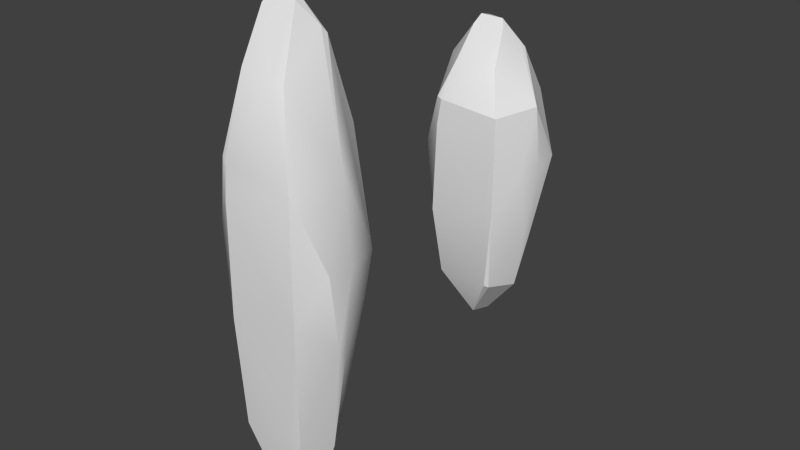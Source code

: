 # Source: AthnianRockFormations.blend  (saved by Blender 2.78.0; exported with 4.5.12 LTS)
import bpy
from mathutils import Matrix  # noqa: F401  (used for matrix-valued properties, if any)

bpy.ops.wm.read_factory_settings(use_empty=True)
scene = bpy.context.scene
scene.name = 'Scene'

# ---- collections
col_collection_1 = bpy.data.collections.new('Collection 1'); scene.collection.children.link(col_collection_1)

# ---- materials (node trees are filled in below, after node groups)
mat_athnianrockformation2 = bpy.data.materials.new('AthnianRockFormation2')
mat_athnianrockformation2.alpha_threshold = 0.0
mat_athnianrockformation2.use_transparent_shadow = False
mat_athnianrockformation2.roughness = 0.5
mat_athnianrockformation2.line_color = (0.0, 0.0, 0.0, 1.0)
mat_athnianrockformation1 = bpy.data.materials.new('AthnianRockFormation1')
mat_athnianrockformation1.alpha_threshold = 0.0
mat_athnianrockformation1.use_transparent_shadow = False
mat_athnianrockformation1.roughness = 0.5
mat_athnianrockformation1.line_color = (0.0, 0.0, 0.0, 1.0)

# ---- node groups
ng_auto_smooth = bpy.data.node_groups.new('Auto Smooth', 'GeometryNodeTree')
_s = ng_auto_smooth.interface.new_socket(name='Geometry', in_out='OUTPUT', socket_type='NodeSocketGeometry')
_s = ng_auto_smooth.interface.new_socket(name='Geometry', in_out='INPUT', socket_type='NodeSocketGeometry')
_s = ng_auto_smooth.interface.new_socket(name='Angle', in_out='INPUT', socket_type='NodeSocketFloat')
_s.subtype = 'ANGLE'
_s.min_value = 0.0
_s.max_value = 3.142
ng_auto_smooth.is_modifier = True
_N = ng_auto_smooth.nodes; _L = ng_auto_smooth.links
n0 = _N.new('NodeGroupOutput'); n0.name = 'Group Output'; n0.location = (480, -100)
n1 = _N.new('NodeGroupInput'); n1.name = 'Group Input'; n1.location = (-420, -300)
n2 = _N.new('NodeGroupInput'); n2.name = 'Group Input.001'; n2.location = (-60, -100)
n3 = _N.new('GeometryNodeSetShadeSmooth'); n3.name = 'Set Shade Smooth'; n3.location = (120, -100)
n3.domain = 'EDGE'
n4 = _N.new('GeometryNodeSetShadeSmooth'); n4.name = 'Set Shade Smooth.001'; n4.location = (300, -100)
n5 = _N.new('GeometryNodeInputMeshEdgeAngle'); n5.name = 'Edge Angle'; n5.location = (-420, -220)
n6 = _N.new('GeometryNodeInputEdgeSmooth'); n6.name = 'Is Edge Smooth'; n6.location = (-60, -160)
n7 = _N.new('GeometryNodeInputShadeSmooth'); n7.name = 'Is Face Smooth'; n7.location = (-240, -340)
n8 = _N.new('FunctionNodeBooleanMath'); n8.name = 'Boolean Math'; n8.location = (-60, -220)
n9 = _N.new('FunctionNodeCompare'); n9.name = 'Compare'; n9.location = (-240, -180)
n9.operation = 'LESS_EQUAL'
_L.new(n5.outputs[0], n9.inputs[0])
_L.new(n4.outputs[0], n0.inputs[0])
_L.new(n1.outputs[1], n9.inputs[1])
_L.new(n9.outputs[0], n8.inputs[0])
_L.new(n7.outputs[0], n8.inputs[1])
_L.new(n2.outputs[0], n3.inputs[0])
_L.new(n6.outputs[0], n3.inputs[1])
_L.new(n3.outputs[0], n4.inputs[0])
_L.new(n8.outputs[0], n3.inputs[2])
n0.is_active_output = True

# ---- material node trees

# ---- world
world_world = bpy.data.worlds.new('World'); scene.world = world_world
world_world.color = (0.05088, 0.05088, 0.05088)
world_world.use_sun_shadow = False
world_world.sun_shadow_jitter_overblur = 0.0
world_world.cycles.sampling_method = 'NONE'
world_world.cycles.sample_map_resolution = 256

# ---- meshes
me_cube_001 = bpy.data.meshes.new('Cube.001')
me_cube_001.from_pydata([(1.154, 0.09802, -2.09), (0.1176, 0.02625, 3.65), (-0.3143, 0.8582, -0.3803), (0.9159, 1.01, -0.6318), (0.981, -0.6024, -1.928), (0.984, 0.9776, 1.94), (1.503, 0.7288, 0.7972), (0.8807, 0.3126, 3.119), (-0.4914, 0.7208, 1.81), (-0.6021, -0.704, 1.05), (-0.2654, -0.5937, -1.95), (1.441, 0.09384, -0.8877), (1.577, 0.133, 0.7494), (0.9159, 0.4119, 3.044), (1.012, 0.9095, 2.072), (0.4583, 0.7377, 2.942), (1.445, -0.3123, 0.7603), (0.2268, -0.06737, -3.008), (0.2769, -0.1311, -2.984), (-0.07664, 0.1697, -2.298), (1.107, 0.9662, -0.2578), (0.8349, 0.6738, -1.988), (-0.3195, 0.4768, -1.681), (0.6572, 0.003549, 3.471), (0.5696, 0.1024, 3.618), (0.2427, 0.4501, 3.455), (0.1524, 0.281, 3.58), (1.139, -0.8194, 1.948), (-0.03174, -0.5073, 2.867), (-0.8155, -0.3189, -0.2128), (-0.3348, -0.8525, -0.4057), (-0.2191, 0.6657, 2.868), (-0.6278, 0.3823, 0.6873), (1.454, -0.08942, -0.728), (-0.04318, -0.9996, 2.128), (1.138, -0.8372, -0.1396), (0.9047, -0.6616, -1.891), (0.1256, 0.1306, -2.705), (0.2898, 0.994, 0.8974), (0.6605, 0.6786, -2.008), (0.04204, -0.1078, 3.473), (-0.7977, -0.2368, -0.5979), (-0.3472, 0.8269, 1.789), (-0.4586, 0.03883, 2.868), (-0.4641, -0.08821, 2.805), (0.7943, -0.4272, 2.735), (-0.3008, -0.4937, -2.009), (-0.1399, -0.9984, 1.578), (1.482, 0.07557, 2.022), (0.4601, 0.157, -2.944), (-0.1827, 0.5879, -1.763), (-0.1811, -0.9421, 2.144), (-0.7953, -0.166, 1.742), (0.5816, -0.52, 2.772)], [], [(30, 10, 36), (7, 45, 48), (16, 48, 27), (19, 41, 22), (6, 48, 12), (38, 2, 42), (1, 26, 43), (16, 27, 35), (47, 9, 30), (6, 11, 20), (15, 5, 31), (34, 27, 53), (8, 52, 43), (9, 52, 29), (48, 6, 13), (4, 0, 33), (49, 17, 37), (37, 50, 39), (4, 18, 49), (12, 33, 11), (46, 10, 41), (35, 36, 4), (22, 50, 19), (44, 40, 43), (3, 5, 20), (23, 7, 24), (53, 45, 23), (47, 51, 9), (35, 30, 36), (45, 7, 23), (48, 45, 27), (5, 42, 31), (52, 51, 44), (0, 4, 49), (23, 40, 53), (0, 21, 11), (21, 20, 11), (17, 46, 37), (26, 31, 43), (51, 28, 44), (52, 32, 29), (5, 38, 42), (15, 25, 13), (18, 36, 10), (18, 4, 36), (35, 47, 30), (22, 41, 2), (41, 32, 2), (40, 44, 28), (52, 9, 51), (43, 31, 8), (49, 37, 39), (2, 32, 8), (6, 20, 5), (3, 50, 2), (25, 24, 13), (33, 16, 35), (3, 39, 50), (16, 33, 12), (30, 9, 29), (28, 34, 53), (8, 32, 52), (3, 38, 5), (6, 14, 13), (2, 38, 3), (1, 24, 26), (40, 28, 53), (34, 47, 27), (41, 19, 46), (30, 29, 10), (25, 15, 31), (48, 16, 12), (14, 15, 13), (34, 51, 47), (41, 10, 29), (6, 5, 14), (14, 5, 15), (0, 11, 33), (49, 18, 17), (24, 25, 26), (47, 35, 27), (27, 45, 53), (44, 43, 52), (7, 13, 24), (19, 50, 37), (10, 46, 17), (43, 40, 1), (41, 29, 32), (46, 19, 37), (2, 8, 42), (11, 6, 12), (35, 4, 33), (13, 7, 48), (3, 21, 39), (3, 20, 21), (22, 2, 50), (1, 40, 24), (40, 23, 24), (28, 51, 34), (31, 42, 8), (18, 10, 17), (26, 25, 31), (0, 49, 21), (39, 21, 49)])
me_cube_001.polygons.foreach_set('use_smooth', [True] * 104)
_uv = me_cube_001.uv_layers.new(name='UVMap')
_uv.uv.foreach_set('vector', [0.03742, 0.3056, 0.04491, 0.1288, 0.1776, 0.1361, 0.4645, 0.07082, 0.5484, 0.1112, 0.4787, 0.2143, 0.5215, 0.3399, 0.4787, 0.2143, 0.5851, 0.2115, 0.8146, 0.09601, 0.8845, 0.2982, 0.7904, 0.1741, 0.4041, 0.3289, 0.4787, 0.2143, 0.4693, 0.3438, 0.3041, 0.2948, 0.2285, 0.4364, 0.235, 0.1912, 0.7659, 0.5784, 0.7922, 0.5707, 0.8241, 0.6674, 0.5215, 0.3399, 0.5851, 0.2115, 0.5851, 0.4165, 0.05965, 0.5305, 0.006799, 0.4676, 0.03742, 0.3056, 0.6685, 0.2417, 0.7167, 0.4396, 0.6163, 0.3611, 0.3306, 0.0652, 0.3873, 0.1805, 0.2531, 0.0703, 0.07059, 0.5923, 0.2042, 0.5698, 0.1405, 0.6589, 0.9372, 0.7341, 0.8665, 0.7954, 0.8241, 0.6674, 0.8367, 0.8864, 0.8665, 0.7954, 0.9372, 0.9932, 0.7358, 0.1166, 0.6685, 0.2417, 0.6745, 0.006788, 0.56, 0.581, 0.4784, 0.5993, 0.495, 0.4842, 0.7965, 0.008302, 0.829, 0.006788, 0.8115, 0.04507, 0.26, 0.7029, 0.2341, 0.594, 0.3289, 0.6257, 0.5987, 0.8259, 0.6409, 0.7028, 0.6764, 0.7187, 0.7296, 0.2553, 0.7358, 0.4246, 0.7167, 0.4396, 0.9718, 0.1428, 0.9824, 0.1516, 0.9076, 0.2836, 0.2042, 0.3352, 0.1776, 0.1361, 0.1861, 0.1312, 0.7904, 0.1741, 0.7736, 0.1618, 0.8146, 0.09601, 0.8148, 0.6804, 0.7636, 0.6045, 0.8241, 0.6674, 0.3675, 0.4707, 0.3873, 0.1805, 0.3905, 0.4295, 0.5036, 0.02706, 0.4645, 0.07082, 0.4943, 0.006788, 0.5628, 0.09682, 0.5484, 0.1112, 0.5036, 0.02706, 0.05965, 0.5305, 0.05486, 0.5935, 0.006799, 0.4676, 0.2042, 0.3352, 0.03742, 0.3056, 0.1776, 0.1361, 0.5484, 0.1112, 0.4645, 0.07082, 0.5036, 0.02706, 0.4787, 0.2143, 0.5484, 0.1112, 0.5851, 0.2115, 0.3873, 0.1805, 0.235, 0.1912, 0.2531, 0.0703, 0.8665, 0.7954, 0.7494, 0.7831, 0.8148, 0.6804, 0.6806, 0.8259, 0.5987, 0.8259, 0.6764, 0.7187, 0.1482, 0.7313, 0.07867, 0.7329, 0.1405, 0.6589, 0.6927, 0.5773, 0.6189, 0.5619, 0.7167, 0.4396, 0.6189, 0.5619, 0.6163, 0.3611, 0.7167, 0.4396, 0.829, 0.006788, 0.894, 0.127, 0.8115, 0.04507, 0.7922, 0.5707, 0.8751, 0.6281, 0.8241, 0.6674, 0.7494, 0.7831, 0.7542, 0.6862, 0.8148, 0.6804, 0.8771, 0.55, 0.812, 0.4374, 0.894, 0.3392, 0.3873, 0.1805, 0.3041, 0.2948, 0.235, 0.1912, 0.4967, 0.6996, 0.4586, 0.746, 0.441, 0.6667, 0.1056, 0.006788, 0.1776, 0.1361, 0.04491, 0.1288, 0.1056, 0.006788, 0.1861, 0.1312, 0.1776, 0.1361, 0.2042, 0.3352, 0.05965, 0.5305, 0.03742, 0.3056, 0.7904, 0.1741, 0.8845, 0.2982, 0.7494, 0.3178, 0.8845, 0.2982, 0.812, 0.4374, 0.7494, 0.3178, 0.7636, 0.6045, 0.8148, 0.6804, 0.7542, 0.6862, 0.8665, 0.7954, 0.8367, 0.8864, 0.7494, 0.7831, 0.2798, 0.8721, 0.2178, 0.8282, 0.2798, 0.7452, 0.2969, 0.7316, 0.26, 0.7029, 0.3289, 0.6257, 0.7494, 0.3178, 0.812, 0.4374, 0.7708, 0.5572, 0.6685, 0.2417, 0.6163, 0.3611, 0.619, 0.1191, 0.3675, 0.4707, 0.2341, 0.594, 0.2285, 0.4364, 0.4586, 0.746, 0.4041, 0.7291, 0.441, 0.6667, 0.495, 0.4842, 0.5215, 0.3399, 0.5851, 0.4165, 0.3675, 0.4707, 0.3289, 0.6257, 0.2341, 0.594, 0.5215, 0.3399, 0.495, 0.4842, 0.4693, 0.3438, 0.9932, 0.3112, 0.9562, 0.4516, 0.9116, 0.3243, 0.07101, 0.6696, 0.07059, 0.5923, 0.1405, 0.6589, 0.7708, 0.5572, 0.812, 0.4374, 0.8771, 0.55, 0.3675, 0.4707, 0.3041, 0.2948, 0.3873, 0.1805, 0.6685, 0.2417, 0.6279, 0.1051, 0.6745, 0.006788, 0.2285, 0.4364, 0.3041, 0.2948, 0.3675, 0.4707, 0.4155, 0.7797, 0.4041, 0.7291, 0.4413, 0.7649, 0.07867, 0.7329, 0.07101, 0.6696, 0.1405, 0.6589, 0.07059, 0.5923, 0.05965, 0.5305, 0.2042, 0.5698, 0.8845, 0.2982, 0.8146, 0.09601, 0.894, 0.127, 0.9932, 0.3112, 0.9116, 0.3243, 0.9824, 0.1516, 0.306, 0.006788, 0.3306, 0.0652, 0.2531, 0.0703, 0.4787, 0.2143, 0.5215, 0.3399, 0.4693, 0.3438, 0.5225, 0.6129, 0.4967, 0.6996, 0.441, 0.6667, 0.07059, 0.5923, 0.05486, 0.5935, 0.05965, 0.5305, 0.9076, 0.2836, 0.9824, 0.1516, 0.9116, 0.3243, 0.6685, 0.2417, 0.619, 0.1191, 0.6279, 0.1051, 0.3905, 0.1658, 0.3873, 0.1805, 0.3306, 0.0652, 0.6927, 0.5773, 0.7167, 0.4396, 0.7358, 0.4246, 0.6764, 0.7187, 0.6409, 0.7028, 0.6471, 0.6956, 0.4041, 0.7291, 0.4586, 0.746, 0.4413, 0.7649, 0.05965, 0.5305, 0.2042, 0.3352, 0.2042, 0.5698, 0.5851, 0.2115, 0.5484, 0.1112, 0.5628, 0.09682, 0.8148, 0.6804, 0.8241, 0.6674, 0.8665, 0.7954, 0.4645, 0.07082, 0.4527, 0.0792, 0.4943, 0.006788, 0.8146, 0.09601, 0.7736, 0.1618, 0.8115, 0.04507, 0.9824, 0.1516, 0.9718, 0.1428, 0.9842, 0.006788, 0.8241, 0.6674, 0.7636, 0.6045, 0.7659, 0.5784, 0.8845, 0.2982, 0.894, 0.3392, 0.812, 0.4374, 0.894, 0.127, 0.8146, 0.09601, 0.8115, 0.04507, 0.2285, 0.4364, 0.2178, 0.1883, 0.235, 0.1912, 0.7167, 0.4396, 0.6685, 0.2417, 0.7296, 0.2553, 0.5851, 0.4165, 0.56, 0.581, 0.495, 0.4842, 0.4527, 0.0792, 0.4645, 0.07082, 0.4787, 0.2143, 0.3675, 0.4707, 0.3487, 0.6243, 0.3289, 0.6257, 0.5987, 0.4049, 0.6163, 0.3611, 0.6189, 0.5619, 0.7904, 0.1741, 0.7494, 0.3178, 0.7736, 0.1618, 0.08699, 0.7512, 0.07867, 0.7329, 0.1381, 0.7466, 0.07867, 0.7329, 0.1482, 0.7313, 0.1381, 0.7466, 0.07101, 0.6696, 0.05486, 0.5935, 0.07059, 0.5923, 0.2531, 0.0703, 0.235, 0.1912, 0.2178, 0.1883, 0.9932, 0.009884, 0.9824, 0.1516, 0.9842, 0.006788, 0.4413, 0.7649, 0.4586, 0.746, 0.5225, 0.7705, 0.6927, 0.5773, 0.6405, 0.682, 0.6189, 0.5619, 0.3289, 0.6257, 0.3487, 0.6243, 0.2969, 0.7316])
me_cube_001.materials.append(mat_athnianrockformation2)
me_cube_001.use_remesh_preserve_volume = False
me_cube_001.use_remesh_preserve_attributes = False
me_cube_001.use_mirror_vertex_groups = False
me_cube_001.update()
me_cube = bpy.data.meshes.new('Cube')
me_cube.from_pydata([(1.154, 0.0119, -2.981), (0.1176, 0.02485, 5.29), (-0.3147, 0.8561, -0.3784), (0.9159, 1.004, -0.6318), (0.981, -0.6833, -2.602), (0.984, 0.9776, 2.472), (1.503, 0.7288, 0.9371), (0.8807, 0.3113, 4.789), (-0.4914, 0.7208, 2.387), (-0.6101, -0.704, 1.329), (-0.3037, -0.7269, -2.726), (1.441, 0.07785, -0.8877), (1.604, 0.1166, 0.872), (0.9159, 0.4118, 4.662), (1.002, 0.8683, 3.072), (0.43, 0.7092, 4.37), (1.544, -0.372, 0.8575), (0.2268, -0.209, -4.942), (0.2769, -0.2723, -4.89), (-0.07664, 0.05298, -3.84), (1.107, 0.9662, -0.2577), (0.8349, 0.5951, -2.678), (-0.3195, 0.407, -2.042), (0.6572, -0.0002766, 5.209), (0.5696, 0.1024, 5.356), (0.2427, 0.4501, 5.107), (0.1524, 0.281, 5.23), (1.139, -0.82, 2.38), (-0.03174, -0.552, 4.161), (-0.8185, -0.3195, -0.1985), (-0.3348, -0.858, -0.405), (-0.2191, 0.6657, 4.149), (-0.7075, 0.3823, 0.8845), (1.454, -0.09997, -0.728), (-0.04318, -1.005, 2.695), (1.138, -0.8373, -0.1394), (0.752, -0.7457, -2.594), (0.1256, -0.004743, -4.551), (0.282, 0.994, 1.084), (0.6605, 0.5946, -2.798), (0.04204, -0.1186, 5.096), (-0.7977, -0.2463, -0.5979), (-0.2972, 0.8283, 2.215), (-0.4548, 0.06233, 4.21), (-0.4641, -0.1061, 4.078), (0.7943, -0.4666, 4.004), (-0.2994, -0.5926, -2.971), (-0.1399, -0.9984, 1.966), (1.482, 0.07557, 2.612), (0.4601, 0.02, -4.815), (-0.1827, 0.5136, -2.223), (0.6328, 0.1624, -4.286), (-0.1811, -0.9484, 2.741), (-0.7953, -0.166, 2.275), (0.5816, -0.5647, 4.011)], [], [(30, 10, 36), (7, 45, 48), (16, 48, 27), (19, 41, 22), (6, 48, 12), (38, 2, 42), (1, 26, 43), (16, 27, 35), (47, 9, 30), (6, 11, 20), (15, 5, 31), (34, 27, 54), (8, 53, 43), (9, 53, 29), (48, 6, 13), (4, 0, 33), (49, 17, 37), (37, 50, 39), (4, 18, 49), (12, 33, 11), (46, 10, 41), (35, 36, 4), (22, 50, 19), (44, 40, 43), (3, 5, 20), (23, 7, 24), (54, 45, 23), (47, 52, 9), (35, 30, 36), (45, 7, 23), (48, 45, 27), (5, 42, 31), (53, 52, 44), (0, 4, 49), (23, 40, 54), (0, 21, 11), (21, 20, 11), (17, 46, 37), (26, 31, 43), (52, 28, 44), (53, 32, 29), (5, 38, 42), (15, 25, 13), (18, 36, 10), (18, 4, 36), (35, 47, 30), (22, 41, 2), (41, 32, 2), (40, 44, 28), (53, 9, 52), (43, 31, 8), (49, 37, 39), (2, 32, 8), (6, 20, 5), (0, 51, 21), (3, 50, 2), (25, 24, 13), (33, 16, 35), (3, 39, 50), (16, 33, 12), (30, 9, 29), (28, 34, 54), (8, 32, 53), (3, 38, 5), (6, 14, 13), (2, 38, 3), (1, 24, 26), (40, 28, 54), (34, 47, 27), (41, 19, 46), (30, 29, 10), (25, 15, 31), (48, 16, 12), (14, 15, 13), (34, 52, 47), (41, 10, 29), (6, 5, 14), (14, 5, 15), (0, 11, 33), (49, 18, 17), (24, 25, 26), (47, 35, 27), (27, 45, 54), (44, 43, 53), (7, 13, 24), (19, 50, 37), (10, 46, 17), (43, 40, 1), (41, 29, 32), (46, 19, 37), (2, 8, 42), (11, 6, 12), (35, 4, 33), (13, 7, 48), (3, 21, 39), (3, 20, 21), (22, 2, 50), (1, 40, 24), (40, 23, 24), (28, 52, 34), (31, 42, 8), (49, 51, 0), (39, 51, 49), (39, 21, 51), (18, 10, 17), (26, 25, 31)])
me_cube.polygons.foreach_set('use_smooth', [True] * 106)
_uv = me_cube.uv_layers.new(name='UVMap')
_uv.uv.foreach_set('vector', [0.2275, 0.5522, 0.2423, 0.7761, 0.1252, 0.7708, 0.8113, 0.8065, 0.7258, 0.7399, 0.7851, 0.5902, 0.7364, 0.4314, 0.7851, 0.5902, 0.6869, 0.5823, 0.5679, 0.8847, 0.5508, 0.5785, 0.6157, 0.7155, 0.8583, 0.4397, 0.7851, 0.5902, 0.7904, 0.4303, 0.3875, 0.5924, 0.4599, 0.4529, 0.4486, 0.7026, 0.6072, 0.005793, 0.6352, 0.01225, 0.607, 0.1148, 0.006639, 0.4449, 0.04193, 0.2946, 0.06303, 0.5371, 0.1875, 0.3251, 0.2423, 0.3836, 0.2275, 0.5522, 0.8583, 0.4397, 0.7874, 0.2793, 0.886, 0.3476, 0.3614, 0.907, 0.3051, 0.7235, 0.4341, 0.8878, 0.1708, 0.2556, 0.04193, 0.2946, 0.0879, 0.1341, 0.6713, 0.2929, 0.5731, 0.3029, 0.607, 0.1148, 0.509, 0.3899, 0.5731, 0.3029, 0.5446, 0.54, 0.7851, 0.5902, 0.8583, 0.4397, 0.8224, 0.7939, 0.7051, 0.1435, 0.7819, 0.1031, 0.7676, 0.2931, 0.3977, 0.01838, 0.4258, 0.005793, 0.4338, 0.04486, 0.4338, 0.04486, 0.455, 0.2729, 0.3634, 0.2149, 0.9754, 0.005793, 0.9754, 0.2034, 0.9376, 0.1948, 0.7904, 0.4303, 0.7676, 0.2931, 0.7874, 0.2793, 0.5008, 0.8006, 0.4871, 0.7765, 0.5508, 0.5785, 0.06303, 0.5371, 0.1252, 0.7708, 0.09955, 0.7734, 0.6157, 0.7155, 0.6265, 0.7321, 0.5679, 0.8847, 0.5878, 0.127, 0.5905, 0.02454, 0.607, 0.1148, 0.3239, 0.4248, 0.3051, 0.7235, 0.3017, 0.4599, 0.777, 0.8524, 0.8113, 0.8065, 0.7885, 0.8686, 0.0879, 0.1341, 0.06382, 0.1365, 0.0655, 0.02033, 0.1875, 0.3251, 0.1852, 0.2503, 0.2423, 0.3836, 0.06303, 0.5371, 0.2275, 0.5522, 0.1252, 0.7708, 0.7258, 0.7399, 0.8113, 0.8065, 0.777, 0.8524, 0.7851, 0.5902, 0.7258, 0.7399, 0.6869, 0.5823, 0.3051, 0.7235, 0.4486, 0.7026, 0.4341, 0.8878, 0.5731, 0.3029, 0.4881, 0.2495, 0.5878, 0.127, 0.8993, 0.03698, 0.9754, 0.005793, 0.9376, 0.1948, 0.0655, 0.02033, 0.135, 0.02665, 0.0879, 0.1341, 0.7819, 0.1031, 0.8469, 0.1417, 0.7874, 0.2793, 0.8469, 0.1417, 0.886, 0.3476, 0.7874, 0.2793, 0.5334, 0.9867, 0.5008, 0.8006, 0.5579, 0.9509, 0.6352, 0.01225, 0.6731, 0.121, 0.607, 0.1148, 0.4881, 0.2495, 0.5383, 0.1133, 0.5878, 0.127, 0.5731, 0.3029, 0.6271, 0.4378, 0.5446, 0.54, 0.3051, 0.7235, 0.3875, 0.5924, 0.4486, 0.7026, 0.3614, 0.907, 0.3814, 0.9774, 0.3091, 0.9318, 0.193, 0.9895, 0.1252, 0.7708, 0.2423, 0.7761, 0.193, 0.9895, 0.09955, 0.7734, 0.1252, 0.7708, 0.06303, 0.5371, 0.1875, 0.3251, 0.2275, 0.5522, 0.6157, 0.7155, 0.5508, 0.5785, 0.6731, 0.5575, 0.5508, 0.5785, 0.6271, 0.4378, 0.6731, 0.5575, 0.5905, 0.02454, 0.5878, 0.127, 0.5383, 0.1133, 0.5731, 0.3029, 0.509, 0.3899, 0.4881, 0.2495, 0.607, 0.1148, 0.6731, 0.121, 0.6713, 0.2929, 0.3977, 0.01838, 0.4338, 0.04486, 0.3634, 0.2149, 0.6731, 0.5575, 0.6271, 0.4378, 0.6713, 0.2929, 0.2556, 0.5724, 0.3017, 0.4599, 0.3051, 0.7235, 0.7819, 0.1031, 0.8004, 0.005793, 0.8469, 0.1417, 0.3239, 0.4248, 0.455, 0.2729, 0.4599, 0.4529, 0.9521, 0.2751, 0.9219, 0.2305, 0.9934, 0.2235, 0.7676, 0.2931, 0.7364, 0.4314, 0.6864, 0.3575, 0.3239, 0.4248, 0.3634, 0.2149, 0.455, 0.2729, 0.7364, 0.4314, 0.7676, 0.2931, 0.7904, 0.4303, 0.4835, 0.5534, 0.509, 0.3899, 0.5446, 0.54, 0.1541, 0.1154, 0.1708, 0.2556, 0.0879, 0.1341, 0.6713, 0.2929, 0.6271, 0.4378, 0.5731, 0.3029, 0.3239, 0.4248, 0.3875, 0.5924, 0.3051, 0.7235, 0.8583, 0.4397, 0.8736, 0.6487, 0.8224, 0.7939, 0.4599, 0.4529, 0.3875, 0.5924, 0.3239, 0.4248, 0.8993, 0.2703, 0.9219, 0.2305, 0.9275, 0.2757, 0.135, 0.02665, 0.1541, 0.1154, 0.0879, 0.1341, 0.1708, 0.2556, 0.1875, 0.3251, 0.04193, 0.2946, 0.5508, 0.5785, 0.5679, 0.8847, 0.5008, 0.8006, 0.4835, 0.5534, 0.5446, 0.54, 0.4871, 0.7765, 0.3814, 0.9774, 0.3614, 0.907, 0.4341, 0.8878, 0.7851, 0.5902, 0.7364, 0.4314, 0.7904, 0.4303, 0.3018, 0.7807, 0.3614, 0.907, 0.3091, 0.9318, 0.1708, 0.2556, 0.1852, 0.2503, 0.1875, 0.3251, 0.5508, 0.5785, 0.4871, 0.7765, 0.5446, 0.54, 0.8583, 0.4397, 0.886, 0.5958, 0.8736, 0.6487, 0.3018, 0.7807, 0.3051, 0.7235, 0.3614, 0.907, 0.7819, 0.1031, 0.7874, 0.2793, 0.7676, 0.2931, 0.9376, 0.1948, 0.9754, 0.2034, 0.9711, 0.2119, 0.9219, 0.2305, 0.9521, 0.2751, 0.9275, 0.2757, 0.1875, 0.3251, 0.06303, 0.5371, 0.04193, 0.2946, 0.04193, 0.2946, 0.06382, 0.1365, 0.0879, 0.1341, 0.5878, 0.127, 0.607, 0.1148, 0.5731, 0.3029, 0.8113, 0.8065, 0.8224, 0.7939, 0.7885, 0.8686, 0.453, 0.1144, 0.455, 0.2729, 0.4338, 0.04486, 0.4871, 0.7765, 0.5008, 0.8006, 0.5334, 0.9867, 0.607, 0.1148, 0.5905, 0.02454, 0.6072, 0.005793, 0.5508, 0.5785, 0.5446, 0.54, 0.6271, 0.4378, 0.5008, 0.8006, 0.5679, 0.8847, 0.5579, 0.9509, 0.4599, 0.4529, 0.4702, 0.7193, 0.4486, 0.7026, 0.7874, 0.2793, 0.8583, 0.4397, 0.7904, 0.4303, 0.6864, 0.3575, 0.7051, 0.1435, 0.7676, 0.2931, 0.8224, 0.7939, 0.8113, 0.8065, 0.7851, 0.5902, 0.3239, 0.4248, 0.3438, 0.2258, 0.3634, 0.2149, 0.3239, 0.4248, 0.3017, 0.4599, 0.3438, 0.2258, 0.4702, 0.2903, 0.4599, 0.4529, 0.455, 0.2729, 0.1241, 0.008779, 0.135, 0.02665, 0.07317, 0.005793, 0.135, 0.02665, 0.0655, 0.02033, 0.07317, 0.005793, 0.1541, 0.1154, 0.1852, 0.2503, 0.1708, 0.2556, 0.4341, 0.8878, 0.4486, 0.7026, 0.4702, 0.7193, 0.9376, 0.1948, 0.9126, 0.1556, 0.8993, 0.03698, 0.3634, 0.2149, 0.3755, 0.06937, 0.3977, 0.01838, 0.3634, 0.2149, 0.3438, 0.2258, 0.3755, 0.06937, 0.193, 0.9895, 0.2423, 0.7761, 0.1985, 0.9942, 0.9275, 0.2757, 0.9521, 0.2751, 0.9934, 0.3438])
me_cube.materials.append(mat_athnianrockformation1)
me_cube.use_remesh_preserve_volume = False
me_cube.use_remesh_preserve_attributes = False
me_cube.use_mirror_vertex_groups = False
me_cube.update()

# ---- objects
ob_athnianrockformation2 = bpy.data.objects.new('AthnianRockFormation2', me_cube_001)
ob_athnianrockformation1 = bpy.data.objects.new('AthnianRockFormation1', me_cube)

# ---- transforms, parenting, visibility, modifiers, constraints
ob_athnianrockformation2.location = (0.0, 5.574, 0.0)
ob_athnianrockformation2.lock_rotations_4d = False
ob_athnianrockformation2.empty_display_type = 'ARROWS'
ob_athnianrockformation2.lineart.crease_threshold = 0.0
_m = ob_athnianrockformation2.modifiers.new('Auto Smooth', 'NODES')
_m.node_group = ng_auto_smooth
_gi = [s.identifier for s in ng_auto_smooth.interface.items_tree if s.item_type == 'SOCKET' and s.in_out == 'INPUT']
_m[_gi[1]] = 0.3491  # Angle
ob_athnianrockformation1.location = (0.0, 0.0, 0.0)
ob_athnianrockformation1.lock_rotations_4d = False
ob_athnianrockformation1.empty_display_type = 'ARROWS'
ob_athnianrockformation1.lineart.crease_threshold = 0.0
_m = ob_athnianrockformation1.modifiers.new('Auto Smooth', 'NODES')
_m.node_group = ng_auto_smooth
_gi = [s.identifier for s in ng_auto_smooth.interface.items_tree if s.item_type == 'SOCKET' and s.in_out == 'INPUT']
_m[_gi[1]] = 0.3491  # Angle

# ---- collection membership
col_collection_1.objects.link(ob_athnianrockformation2)
col_collection_1.objects.link(ob_athnianrockformation1)

# ---- scene / render settings (as saved in the file)
scene.frame_start = 1; scene.frame_end = 250; scene.frame_set(1)
scene.render.engine = 'BLENDER_EEVEE_NEXT'
scene.render.resolution_percentage = 50
scene.render.dither_intensity = 0.0
scene.cycles.use_denoising = False
scene.cycles.samples = 10
scene.cycles.sampling_pattern = 'TABULATED_SOBOL'
scene.cycles.light_sampling_threshold = 0.0
scene.cycles.use_adaptive_sampling = False
scene.cycles.use_light_tree = False
scene.cycles.blur_glossy = 0.0
scene.cycles.volume_bounces = 1
scene.cycles.pixel_filter_type = 'GAUSSIAN'
scene.cycles.sample_clamp_indirect = 0.0
scene.view_settings.view_transform = 'Standard'
bpy.context.view_layer.update()

# ---- added for rendering (the .blend has no active camera and no usable light): camera, sun
cam_auto = bpy.data.cameras.new('AutoCamera')
cam_auto.lens = 50.0
cam_auto.sensor_width = 36.0
cam_auto.clip_end = 1000.0
ob_auto_camera = bpy.data.objects.new('AutoCamera', cam_auto)
scene.collection.objects.link(ob_auto_camera)
ob_auto_camera.location = (12.4387, -11.6654, 9.84364)
ob_auto_camera.rotation_euler = (1.09748, -7.21219e-08, 0.694738)
scene.camera = ob_auto_camera
light_auto_sun = bpy.data.lights.new('AutoSun', 'SUN')
light_auto_sun.energy = 3.0
light_auto_sun.angle = 0.0523599
ob_auto_sun = bpy.data.objects.new('AutoSun', light_auto_sun)
scene.collection.objects.link(ob_auto_sun)
ob_auto_sun.rotation_euler = (0.872665, 0.174533, 0.523599)
bpy.context.view_layer.update()
